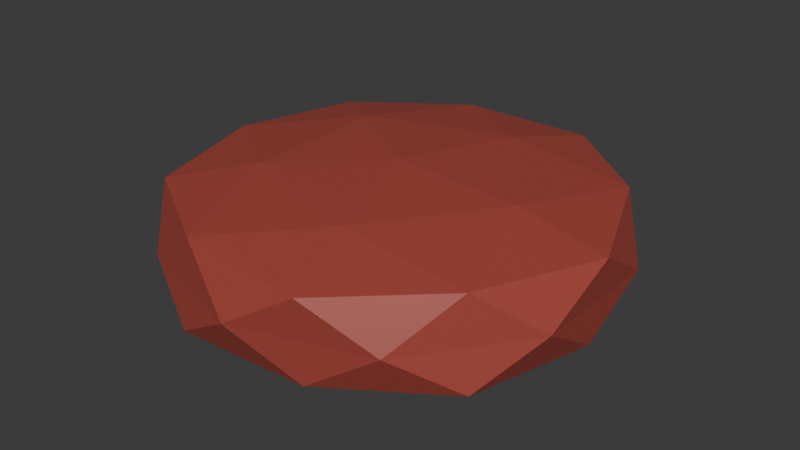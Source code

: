 # Source: BurgersSteakRaw.blend  (saved by Blender 4.4.32; exported with 4.5.12 LTS)
import bpy
from mathutils import Matrix  # noqa: F401  (used for matrix-valued properties, if any)

bpy.ops.wm.read_factory_settings(use_empty=True)
scene = bpy.context.scene
scene.name = 'Scene'

# ---- collections
col_collection = bpy.data.collections.new('Collection'); scene.collection.children.link(col_collection)

# ---- materials (node trees are filled in below, after node groups)
mat_material_001 = bpy.data.materials.new('Material.001')

# ---- material node trees
mat_material_001.use_nodes = True; mat_material_001.node_tree.nodes.clear()
_N = mat_material_001.node_tree.nodes; _L = mat_material_001.node_tree.links
n0 = _N.new('ShaderNodeBsdfPrincipled'); n0.name = 'Principled BSDF'; n0.location = (10, 300)
n0.inputs[0].default_value = (0.3778, 0.06344, 0.04653, 1.0)
n1 = _N.new('ShaderNodeOutputMaterial'); n1.name = 'Material Output'; n1.location = (300, 300)
_L.new(n0.outputs[0], n1.inputs[0])
n1.is_active_output = True

# ---- world
world_world = bpy.data.worlds.new('World'); scene.world = world_world
world_world.use_nodes = True; world_world.node_tree.nodes.clear()
_N = world_world.node_tree.nodes; _L = world_world.node_tree.links
n0 = _N.new('ShaderNodeOutputWorld'); n0.name = 'World Output'; n0.location = (300, 300)
n1 = _N.new('ShaderNodeBackground'); n1.name = 'Background'; n1.location = (10, 300)
n1.inputs[0].default_value = (0.05088, 0.05088, 0.05088, 1.0)
_L.new(n1.outputs[0], n0.inputs[0])
n0.is_active_output = True
world_world.color = (0.05088, 0.05088, 0.05088)
world_world.sun_shadow_jitter_overblur = 0.0

# ---- meshes
me_icosphere = bpy.data.meshes.new('Icosphere')
me_icosphere.from_pydata([(1.813e-10, -6.348e-10, -0.2973), (0.7941, -0.5769, -0.1846), (-0.3033, -0.9335, -0.1846), (-0.9815, -6.348e-10, -0.1846), (-0.3033, 0.9335, -0.1846), (0.7941, 0.5769, -0.1846), (0.3033, -0.9335, 0.1932), (-0.7941, -0.5769, 0.1932), (-0.7941, 0.5769, 0.1932), (0.3033, 0.9335, 0.1932), (0.9815, -6.348e-10, 0.1932), (1.813e-10, -6.348e-10, 0.3059), (-0.1783, -0.5487, -0.2668), (0.4667, -0.3391, -0.2668), (0.2885, -0.8878, -0.2006), (0.9335, -6.348e-10, -0.2006), (0.4667, 0.3391, -0.2668), (-0.5769, -6.348e-10, -0.2668), (-0.7552, -0.5487, -0.2006), (-0.1783, 0.5487, -0.2668), (-0.7552, 0.5487, -0.2006), (0.2885, 0.8878, -0.2006), (0.9511, -0.309, 8.101e-10), (0.9511, 0.309, 8.101e-10), (0.0, -1.0, 8.101e-10), (0.5878, -0.809, 8.101e-10), (-0.9511, -0.309, 8.101e-10), (-0.5878, -0.809, 8.101e-10), (-0.5878, 0.809, 8.101e-10), (-0.9511, 0.309, 8.101e-10), (0.5878, 0.809, 8.101e-10), (0.0, 1.0, 8.101e-10), (0.7552, -0.5487, 0.2092), (-0.2885, -0.8878, 0.2092), (-0.9335, -6.348e-10, 0.2092), (-0.2885, 0.8878, 0.2092), (0.7552, 0.5487, 0.2092), (0.1783, -0.5487, 0.2754), (0.5769, -6.348e-10, 0.2754), (-0.4667, -0.3391, 0.2754), (-0.4667, 0.3391, 0.2754), (0.1783, 0.5487, 0.2754)], [], [(0, 13, 12), (1, 13, 15), (0, 12, 17), (0, 17, 19), (0, 19, 16), (1, 15, 22), (2, 14, 24), (3, 18, 26), (4, 20, 28), (5, 21, 30), (1, 22, 25), (2, 24, 27), (3, 26, 29), (4, 28, 31), (5, 30, 23), (6, 32, 37), (7, 33, 39), (8, 34, 40), (9, 35, 41), (10, 36, 38), (38, 41, 11), (38, 36, 41), (36, 9, 41), (41, 40, 11), (41, 35, 40), (35, 8, 40), (40, 39, 11), (40, 34, 39), (34, 7, 39), (39, 37, 11), (39, 33, 37), (33, 6, 37), (37, 38, 11), (37, 32, 38), (32, 10, 38), (23, 36, 10), (23, 30, 36), (30, 9, 36), (31, 35, 9), (31, 28, 35), (28, 8, 35), (29, 34, 8), (29, 26, 34), (26, 7, 34), (27, 33, 7), (27, 24, 33), (24, 6, 33), (25, 32, 6), (25, 22, 32), (22, 10, 32), (30, 31, 9), (30, 21, 31), (21, 4, 31), (28, 29, 8), (28, 20, 29), (20, 3, 29), (26, 27, 7), (26, 18, 27), (18, 2, 27), (24, 25, 6), (24, 14, 25), (14, 1, 25), (22, 23, 10), (22, 15, 23), (15, 5, 23), (16, 21, 5), (16, 19, 21), (19, 4, 21), (19, 20, 4), (19, 17, 20), (17, 3, 20), (17, 18, 3), (17, 12, 18), (12, 2, 18), (15, 16, 5), (15, 13, 16), (13, 0, 16), (12, 14, 2), (12, 13, 14), (13, 1, 14)])
_uv = me_icosphere.uv_layers.new(name='UVMap')
_uv.uv.foreach_set('vector', [0.1818, 0.0, 0.2273, 0.07873, 0.1364, 0.07873, 0.2727, 0.1575, 0.3182, 0.07873, 0.3636, 0.1575, 0.9091, 0.0, 0.9545, 0.07873, 0.8636, 0.07873, 0.7273, 0.0, 0.7727, 0.07873, 0.6818, 0.07873, 0.5455, 0.0, 0.5909, 0.07873, 0.5, 0.07873, 0.2727, 0.1575, 0.3636, 0.1575, 0.3182, 0.2362, 0.09091, 0.1575, 0.1818, 0.1575, 0.1364, 0.2362, 0.8182, 0.1575, 0.9091, 0.1575, 0.8636, 0.2362, 0.6364, 0.1575, 0.7273, 0.1575, 0.6818, 0.2362, 0.4545, 0.1575, 0.5455, 0.1575, 0.5, 0.2362, 0.2727, 0.1575, 0.3182, 0.2362, 0.2273, 0.2362, 0.09091, 0.1575, 0.1364, 0.2362, 0.04546, 0.2362, 0.8182, 0.1575, 0.8636, 0.2362, 0.7727, 0.2362, 0.6364, 0.1575, 0.6818, 0.2362, 0.5909, 0.2362, 0.4545, 0.1575, 0.5, 0.2362, 0.4091, 0.2362, 0.1818, 0.3149, 0.2727, 0.3149, 0.2273, 0.3937, 0.0, 0.3149, 0.09091, 0.3149, 0.04546, 0.3937, 0.7273, 0.3149, 0.8182, 0.3149, 0.7727, 0.3937, 0.5455, 0.3149, 0.6364, 0.3149, 0.5909, 0.3937, 0.3636, 0.3149, 0.4545, 0.3149, 0.4091, 0.3937, 0.4091, 0.3937, 0.5, 0.3937, 0.4545, 0.4724, 0.4091, 0.3937, 0.4545, 0.3149, 0.5, 0.3937, 0.4545, 0.3149, 0.5455, 0.3149, 0.5, 0.3937, 0.5909, 0.3937, 0.6818, 0.3937, 0.6364, 0.4724, 0.5909, 0.3937, 0.6364, 0.3149, 0.6818, 0.3937, 0.6364, 0.3149, 0.7273, 0.3149, 0.6818, 0.3937, 0.7727, 0.3937, 0.8636, 0.3937, 0.8182, 0.4724, 0.7727, 0.3937, 0.8182, 0.3149, 0.8636, 0.3937, 0.8182, 0.3149, 0.9091, 0.3149, 0.8636, 0.3937, 0.04546, 0.3937, 0.1364, 0.3937, 0.09091, 0.4724, 0.04546, 0.3937, 0.09091, 0.3149, 0.1364, 0.3937, 0.09091, 0.3149, 0.1818, 0.3149, 0.1364, 0.3937, 0.2273, 0.3937, 0.3182, 0.3937, 0.2727, 0.4724, 0.2273, 0.3937, 0.2727, 0.3149, 0.3182, 0.3937, 0.2727, 0.3149, 0.3636, 0.3149, 0.3182, 0.3937, 0.4091, 0.2362, 0.4545, 0.3149, 0.3636, 0.3149, 0.4091, 0.2362, 0.5, 0.2362, 0.4545, 0.3149, 0.5, 0.2362, 0.5455, 0.3149, 0.4545, 0.3149, 0.5909, 0.2362, 0.6364, 0.3149, 0.5455, 0.3149, 0.5909, 0.2362, 0.6818, 0.2362, 0.6364, 0.3149, 0.6818, 0.2362, 0.7273, 0.3149, 0.6364, 0.3149, 0.7727, 0.2362, 0.8182, 0.3149, 0.7273, 0.3149, 0.7727, 0.2362, 0.8636, 0.2362, 0.8182, 0.3149, 0.8636, 0.2362, 0.9091, 0.3149, 0.8182, 0.3149, 0.04546, 0.2362, 0.09091, 0.3149, 0.0, 0.3149, 0.04546, 0.2362, 0.1364, 0.2362, 0.09091, 0.3149, 0.1364, 0.2362, 0.1818, 0.3149, 0.09091, 0.3149, 0.2273, 0.2362, 0.2727, 0.3149, 0.1818, 0.3149, 0.2273, 0.2362, 0.3182, 0.2362, 0.2727, 0.3149, 0.3182, 0.2362, 0.3636, 0.3149, 0.2727, 0.3149, 0.5, 0.2362, 0.5909, 0.2362, 0.5455, 0.3149, 0.5, 0.2362, 0.5455, 0.1575, 0.5909, 0.2362, 0.5455, 0.1575, 0.6364, 0.1575, 0.5909, 0.2362, 0.6818, 0.2362, 0.7727, 0.2362, 0.7273, 0.3149, 0.6818, 0.2362, 0.7273, 0.1575, 0.7727, 0.2362, 0.7273, 0.1575, 0.8182, 0.1575, 0.7727, 0.2362, 0.8636, 0.2362, 0.9545, 0.2362, 0.9091, 0.3149, 0.8636, 0.2362, 0.9091, 0.1575, 0.9545, 0.2362, 0.9091, 0.1575, 1.0, 0.1575, 0.9545, 0.2362, 0.1364, 0.2362, 0.2273, 0.2362, 0.1818, 0.3149, 0.1364, 0.2362, 0.1818, 0.1575, 0.2273, 0.2362, 0.1818, 0.1575, 0.2727, 0.1575, 0.2273, 0.2362, 0.3182, 0.2362, 0.4091, 0.2362, 0.3636, 0.3149, 0.3182, 0.2362, 0.3636, 0.1575, 0.4091, 0.2362, 0.3636, 0.1575, 0.4545, 0.1575, 0.4091, 0.2362, 0.5, 0.07873, 0.5455, 0.1575, 0.4545, 0.1575, 0.5, 0.07873, 0.5909, 0.07873, 0.5455, 0.1575, 0.5909, 0.07873, 0.6364, 0.1575, 0.5455, 0.1575, 0.6818, 0.07873, 0.7273, 0.1575, 0.6364, 0.1575, 0.6818, 0.07873, 0.7727, 0.07873, 0.7273, 0.1575, 0.7727, 0.07873, 0.8182, 0.1575, 0.7273, 0.1575, 0.8636, 0.07873, 0.9091, 0.1575, 0.8182, 0.1575, 0.8636, 0.07873, 0.9545, 0.07873, 0.9091, 0.1575, 0.9545, 0.07873, 1.0, 0.1575, 0.9091, 0.1575, 0.3636, 0.1575, 0.4091, 0.07873, 0.4545, 0.1575, 0.3636, 0.1575, 0.3182, 0.07873, 0.4091, 0.07873, 0.3182, 0.07873, 0.3636, 0.0, 0.4091, 0.07873, 0.1364, 0.07873, 0.1818, 0.1575, 0.09091, 0.1575, 0.1364, 0.07873, 0.2273, 0.07873, 0.1818, 0.1575, 0.2273, 0.07873, 0.2727, 0.1575, 0.1818, 0.1575])
me_icosphere.materials.append(mat_material_001)
me_icosphere.update()

# ---- objects
ob_icosphere = bpy.data.objects.new('Icosphere', me_icosphere)

# ---- transforms, parenting, visibility, modifiers, constraints
ob_icosphere.location = (0.0, 0.0, 0.0)

# ---- collection membership
col_collection.objects.link(ob_icosphere)

# ---- scene / render settings (as saved in the file)
scene.frame_start = 1; scene.frame_end = 250; scene.frame_set(1)
scene.render.engine = 'BLENDER_EEVEE_NEXT'
bpy.context.view_layer.update()

# ---- added for rendering (the .blend has no active camera and no usable light): camera, sun
cam_auto = bpy.data.cameras.new('AutoCamera')
cam_auto.lens = 50.0
cam_auto.sensor_width = 36.0
cam_auto.clip_end = 1000.0
ob_auto_camera = bpy.data.objects.new('AutoCamera', cam_auto)
scene.collection.objects.link(ob_auto_camera)
ob_auto_camera.location = (2.65223, -3.18268, 2.12609)
ob_auto_camera.rotation_euler = (1.09748, -7.21219e-08, 0.694738)
scene.camera = ob_auto_camera
light_auto_sun = bpy.data.lights.new('AutoSun', 'SUN')
light_auto_sun.energy = 3.0
light_auto_sun.angle = 0.0523599
ob_auto_sun = bpy.data.objects.new('AutoSun', light_auto_sun)
scene.collection.objects.link(ob_auto_sun)
ob_auto_sun.rotation_euler = (0.872665, 0.174533, 0.523599)
bpy.context.view_layer.update()
